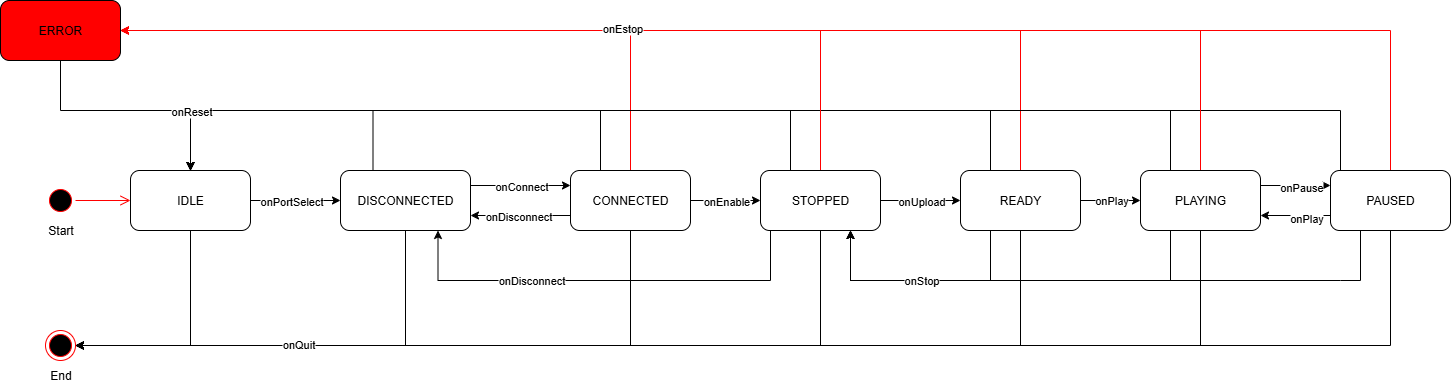

The diagram above was exported from draw.io. Its source (the exported page's mxGraphModel, read from the mxfile embedded in the PNG):
<mxGraphModel dx="3976" dy="841" grid="1" gridSize="10" guides="1" tooltips="1" connect="1" arrows="1" fold="1" page="1" pageScale="1" pageWidth="850" pageHeight="1100" background="#121212" math="0" shadow="0">
  <root>
    <mxCell id="0" />
    <mxCell id="1" parent="0" />
    <mxCell id="r5Km-sCXfw6eWfKEdmuH-27" style="edgeStyle=orthogonalEdgeStyle;rounded=0;orthogonalLoop=1;jettySize=auto;html=1;exitX=1;exitY=0.5;exitDx=0;exitDy=0;entryX=0;entryY=0.5;entryDx=0;entryDy=0;" parent="1" source="r5Km-sCXfw6eWfKEdmuH-4" target="r5Km-sCXfw6eWfKEdmuH-7" edge="1">
      <mxGeometry relative="1" as="geometry" />
    </mxCell>
    <mxCell id="r5Km-sCXfw6eWfKEdmuH-28" value="onPlay" style="edgeLabel;html=1;align=center;verticalAlign=middle;resizable=0;points=[];container=0;" parent="r5Km-sCXfw6eWfKEdmuH-27" vertex="1" connectable="0">
      <mxGeometry relative="1" as="geometry">
        <mxPoint y="-1" as="offset" />
      </mxGeometry>
    </mxCell>
    <mxCell id="r5Km-sCXfw6eWfKEdmuH-45" style="edgeStyle=orthogonalEdgeStyle;rounded=0;orthogonalLoop=1;jettySize=auto;html=1;exitX=0.25;exitY=0;exitDx=0;exitDy=0;entryX=0.5;entryY=0;entryDx=0;entryDy=0;" parent="1" source="r5Km-sCXfw6eWfKEdmuH-4" target="r5Km-sCXfw6eWfKEdmuH-10" edge="1">
      <mxGeometry relative="1" as="geometry">
        <mxPoint x="-1445" y="60" as="targetPoint" />
        <Array as="points">
          <mxPoint x="-1560" y="110" />
          <mxPoint x="-2360" y="110" />
        </Array>
      </mxGeometry>
    </mxCell>
    <mxCell id="r5Km-sCXfw6eWfKEdmuH-65" style="edgeStyle=orthogonalEdgeStyle;rounded=0;orthogonalLoop=1;jettySize=auto;html=1;exitX=0.5;exitY=1;exitDx=0;exitDy=0;entryX=1;entryY=0.5;entryDx=0;entryDy=0;" parent="1" source="r5Km-sCXfw6eWfKEdmuH-4" target="r5Km-sCXfw6eWfKEdmuH-56" edge="1">
      <mxGeometry relative="1" as="geometry" />
    </mxCell>
    <mxCell id="r5Km-sCXfw6eWfKEdmuH-74" style="edgeStyle=orthogonalEdgeStyle;rounded=0;orthogonalLoop=1;jettySize=auto;html=1;exitX=0.5;exitY=0;exitDx=0;exitDy=0;entryX=1;entryY=0.5;entryDx=0;entryDy=0;strokeColor=#FF0000;" parent="1" source="r5Km-sCXfw6eWfKEdmuH-4" target="r5Km-sCXfw6eWfKEdmuH-70" edge="1">
      <mxGeometry relative="1" as="geometry" />
    </mxCell>
    <mxCell id="F2MXbrKp5aOmro1jF1Ty-18" style="edgeStyle=orthogonalEdgeStyle;rounded=0;orthogonalLoop=1;jettySize=auto;html=1;exitX=0.25;exitY=1;exitDx=0;exitDy=0;entryX=0.75;entryY=1;entryDx=0;entryDy=0;" parent="1" source="r5Km-sCXfw6eWfKEdmuH-4" target="r5Km-sCXfw6eWfKEdmuH-8" edge="1">
      <mxGeometry relative="1" as="geometry">
        <Array as="points">
          <mxPoint x="-1580" y="280" />
          <mxPoint x="-1720" y="280" />
        </Array>
      </mxGeometry>
    </mxCell>
    <mxCell id="r5Km-sCXfw6eWfKEdmuH-4" value="READY" style="rounded=1;whiteSpace=wrap;html=1;labelBackgroundColor=none;container=0;" parent="1" vertex="1">
      <mxGeometry x="-1590" y="170" width="120" height="60" as="geometry" />
    </mxCell>
    <mxCell id="r5Km-sCXfw6eWfKEdmuH-31" style="edgeStyle=orthogonalEdgeStyle;rounded=0;orthogonalLoop=1;jettySize=auto;html=1;exitX=0;exitY=0.75;exitDx=0;exitDy=0;entryX=1;entryY=0.75;entryDx=0;entryDy=0;" parent="1" source="r5Km-sCXfw6eWfKEdmuH-5" target="r5Km-sCXfw6eWfKEdmuH-7" edge="1">
      <mxGeometry relative="1" as="geometry" />
    </mxCell>
    <mxCell id="r5Km-sCXfw6eWfKEdmuH-33" value="onPlay" style="edgeLabel;html=1;align=center;verticalAlign=middle;resizable=0;points=[];container=0;" parent="r5Km-sCXfw6eWfKEdmuH-31" vertex="1" connectable="0">
      <mxGeometry relative="1" as="geometry">
        <mxPoint x="10" y="2" as="offset" />
      </mxGeometry>
    </mxCell>
    <mxCell id="r5Km-sCXfw6eWfKEdmuH-36" style="edgeStyle=orthogonalEdgeStyle;rounded=0;orthogonalLoop=1;jettySize=auto;html=1;entryX=0.75;entryY=1;entryDx=0;entryDy=0;exitX=0.25;exitY=1;exitDx=0;exitDy=0;" parent="1" source="r5Km-sCXfw6eWfKEdmuH-5" target="r5Km-sCXfw6eWfKEdmuH-8" edge="1">
      <mxGeometry relative="1" as="geometry">
        <mxPoint x="-1245" y="280" as="targetPoint" />
        <Array as="points">
          <mxPoint x="-1210" y="280" />
          <mxPoint x="-1720" y="280" />
        </Array>
      </mxGeometry>
    </mxCell>
    <mxCell id="r5Km-sCXfw6eWfKEdmuH-48" style="edgeStyle=orthogonalEdgeStyle;rounded=0;orthogonalLoop=1;jettySize=auto;html=1;exitX=0.25;exitY=0;exitDx=0;exitDy=0;entryX=0.5;entryY=0;entryDx=0;entryDy=0;" parent="1" source="r5Km-sCXfw6eWfKEdmuH-5" target="r5Km-sCXfw6eWfKEdmuH-10" edge="1">
      <mxGeometry relative="1" as="geometry">
        <Array as="points">
          <mxPoint x="-1210" y="110" />
          <mxPoint x="-2360" y="110" />
        </Array>
      </mxGeometry>
    </mxCell>
    <mxCell id="r5Km-sCXfw6eWfKEdmuH-68" style="edgeStyle=orthogonalEdgeStyle;rounded=0;orthogonalLoop=1;jettySize=auto;html=1;exitX=0.5;exitY=1;exitDx=0;exitDy=0;entryX=1;entryY=0.5;entryDx=0;entryDy=0;" parent="1" source="r5Km-sCXfw6eWfKEdmuH-5" target="r5Km-sCXfw6eWfKEdmuH-56" edge="1">
      <mxGeometry relative="1" as="geometry" />
    </mxCell>
    <mxCell id="r5Km-sCXfw6eWfKEdmuH-77" style="edgeStyle=orthogonalEdgeStyle;rounded=0;orthogonalLoop=1;jettySize=auto;html=1;exitX=0.5;exitY=0;exitDx=0;exitDy=0;entryX=1;entryY=0.5;entryDx=0;entryDy=0;strokeColor=#FF0000;" parent="1" source="r5Km-sCXfw6eWfKEdmuH-5" target="r5Km-sCXfw6eWfKEdmuH-70" edge="1">
      <mxGeometry relative="1" as="geometry" />
    </mxCell>
    <mxCell id="r5Km-sCXfw6eWfKEdmuH-5" value="PAUSED" style="rounded=1;whiteSpace=wrap;html=1;labelBackgroundColor=none;container=0;" parent="1" vertex="1">
      <mxGeometry x="-1220" y="170" width="120" height="60" as="geometry" />
    </mxCell>
    <mxCell id="r5Km-sCXfw6eWfKEdmuH-23" style="edgeStyle=orthogonalEdgeStyle;rounded=0;orthogonalLoop=1;jettySize=auto;html=1;" parent="1" source="r5Km-sCXfw6eWfKEdmuH-6" target="r5Km-sCXfw6eWfKEdmuH-8" edge="1">
      <mxGeometry relative="1" as="geometry" />
    </mxCell>
    <mxCell id="r5Km-sCXfw6eWfKEdmuH-24" value="&lt;div&gt;onEnable&lt;/div&gt;" style="edgeLabel;html=1;align=center;verticalAlign=middle;resizable=0;points=[];container=0;" parent="r5Km-sCXfw6eWfKEdmuH-23" vertex="1" connectable="0">
      <mxGeometry relative="1" as="geometry">
        <mxPoint as="offset" />
      </mxGeometry>
    </mxCell>
    <mxCell id="r5Km-sCXfw6eWfKEdmuH-43" style="edgeStyle=orthogonalEdgeStyle;rounded=0;orthogonalLoop=1;jettySize=auto;html=1;exitX=0.25;exitY=0;exitDx=0;exitDy=0;entryX=0.5;entryY=0;entryDx=0;entryDy=0;" parent="1" source="r5Km-sCXfw6eWfKEdmuH-6" target="r5Km-sCXfw6eWfKEdmuH-10" edge="1">
      <mxGeometry relative="1" as="geometry">
        <mxPoint x="-2010" y="170" as="sourcePoint" />
        <mxPoint x="-2185" y="170" as="targetPoint" />
        <Array as="points">
          <mxPoint x="-1950" y="110" />
          <mxPoint x="-2360" y="110" />
        </Array>
      </mxGeometry>
    </mxCell>
    <mxCell id="r5Km-sCXfw6eWfKEdmuH-60" style="edgeStyle=orthogonalEdgeStyle;rounded=0;orthogonalLoop=1;jettySize=auto;html=1;exitX=0.5;exitY=1;exitDx=0;exitDy=0;entryX=1;entryY=0.5;entryDx=0;entryDy=0;" parent="1" source="r5Km-sCXfw6eWfKEdmuH-6" target="r5Km-sCXfw6eWfKEdmuH-56" edge="1">
      <mxGeometry relative="1" as="geometry" />
    </mxCell>
    <mxCell id="r5Km-sCXfw6eWfKEdmuH-71" style="edgeStyle=orthogonalEdgeStyle;rounded=0;orthogonalLoop=1;jettySize=auto;html=1;exitX=0.5;exitY=0;exitDx=0;exitDy=0;entryX=1;entryY=0.5;entryDx=0;entryDy=0;strokeColor=#FF0000;" parent="1" source="r5Km-sCXfw6eWfKEdmuH-6" target="r5Km-sCXfw6eWfKEdmuH-70" edge="1">
      <mxGeometry relative="1" as="geometry" />
    </mxCell>
    <mxCell id="bo_2NZZvfg-5TLcYfSpN-3" style="edgeStyle=orthogonalEdgeStyle;rounded=0;orthogonalLoop=1;jettySize=auto;html=1;exitX=0;exitY=0.75;exitDx=0;exitDy=0;entryX=1;entryY=0.75;entryDx=0;entryDy=0;" parent="1" source="r5Km-sCXfw6eWfKEdmuH-6" target="r5Km-sCXfw6eWfKEdmuH-11" edge="1">
      <mxGeometry relative="1" as="geometry" />
    </mxCell>
    <mxCell id="bo_2NZZvfg-5TLcYfSpN-4" value="onDisconnect" style="edgeLabel;html=1;align=center;verticalAlign=middle;resizable=0;points=[];" parent="bo_2NZZvfg-5TLcYfSpN-3" vertex="1" connectable="0">
      <mxGeometry x="0.05" y="1" relative="1" as="geometry">
        <mxPoint y="-1" as="offset" />
      </mxGeometry>
    </mxCell>
    <mxCell id="r5Km-sCXfw6eWfKEdmuH-6" value="CONNECTED" style="rounded=1;whiteSpace=wrap;html=1;labelBackgroundColor=none;container=0;" parent="1" vertex="1">
      <mxGeometry x="-1980" y="170" width="120" height="60" as="geometry" />
    </mxCell>
    <mxCell id="r5Km-sCXfw6eWfKEdmuH-29" style="edgeStyle=orthogonalEdgeStyle;rounded=0;orthogonalLoop=1;jettySize=auto;html=1;exitX=1;exitY=0.25;exitDx=0;exitDy=0;entryX=0;entryY=0.25;entryDx=0;entryDy=0;" parent="1" source="r5Km-sCXfw6eWfKEdmuH-7" target="r5Km-sCXfw6eWfKEdmuH-5" edge="1">
      <mxGeometry relative="1" as="geometry" />
    </mxCell>
    <mxCell id="r5Km-sCXfw6eWfKEdmuH-32" value="onPause" style="edgeLabel;html=1;align=center;verticalAlign=middle;resizable=0;points=[];container=0;" parent="r5Km-sCXfw6eWfKEdmuH-29" vertex="1" connectable="0">
      <mxGeometry relative="1" as="geometry">
        <mxPoint x="5" y="1" as="offset" />
      </mxGeometry>
    </mxCell>
    <mxCell id="r5Km-sCXfw6eWfKEdmuH-34" style="edgeStyle=orthogonalEdgeStyle;rounded=0;orthogonalLoop=1;jettySize=auto;html=1;exitX=0.25;exitY=1;exitDx=0;exitDy=0;entryX=0.75;entryY=1;entryDx=0;entryDy=0;" parent="1" source="r5Km-sCXfw6eWfKEdmuH-7" target="r5Km-sCXfw6eWfKEdmuH-8" edge="1">
      <mxGeometry relative="1" as="geometry">
        <Array as="points">
          <mxPoint x="-1400" y="280" />
          <mxPoint x="-1720" y="280" />
        </Array>
      </mxGeometry>
    </mxCell>
    <mxCell id="F2MXbrKp5aOmro1jF1Ty-21" value="onStop" style="edgeLabel;html=1;align=center;verticalAlign=middle;resizable=0;points=[];" parent="r5Km-sCXfw6eWfKEdmuH-34" vertex="1" connectable="0">
      <mxGeometry x="0.466" y="-1" relative="1" as="geometry">
        <mxPoint x="8" as="offset" />
      </mxGeometry>
    </mxCell>
    <mxCell id="r5Km-sCXfw6eWfKEdmuH-46" style="edgeStyle=orthogonalEdgeStyle;rounded=0;orthogonalLoop=1;jettySize=auto;html=1;exitX=0.25;exitY=0;exitDx=0;exitDy=0;entryX=0.5;entryY=0;entryDx=0;entryDy=0;" parent="1" source="r5Km-sCXfw6eWfKEdmuH-7" target="r5Km-sCXfw6eWfKEdmuH-10" edge="1">
      <mxGeometry relative="1" as="geometry">
        <Array as="points">
          <mxPoint x="-1380" y="110" />
          <mxPoint x="-2360" y="110" />
        </Array>
      </mxGeometry>
    </mxCell>
    <mxCell id="r5Km-sCXfw6eWfKEdmuH-66" style="edgeStyle=orthogonalEdgeStyle;rounded=0;orthogonalLoop=1;jettySize=auto;html=1;exitX=0.5;exitY=1;exitDx=0;exitDy=0;entryX=1;entryY=0.5;entryDx=0;entryDy=0;" parent="1" source="r5Km-sCXfw6eWfKEdmuH-7" target="r5Km-sCXfw6eWfKEdmuH-56" edge="1">
      <mxGeometry relative="1" as="geometry" />
    </mxCell>
    <mxCell id="r5Km-sCXfw6eWfKEdmuH-76" style="edgeStyle=orthogonalEdgeStyle;rounded=0;orthogonalLoop=1;jettySize=auto;html=1;exitX=0.5;exitY=0;exitDx=0;exitDy=0;entryX=1;entryY=0.5;entryDx=0;entryDy=0;strokeColor=#FF0000;" parent="1" source="r5Km-sCXfw6eWfKEdmuH-7" target="r5Km-sCXfw6eWfKEdmuH-70" edge="1">
      <mxGeometry relative="1" as="geometry" />
    </mxCell>
    <mxCell id="r5Km-sCXfw6eWfKEdmuH-7" value="PLAYING" style="rounded=1;whiteSpace=wrap;html=1;labelBackgroundColor=none;container=0;" parent="1" vertex="1">
      <mxGeometry x="-1410" y="170" width="120" height="60" as="geometry" />
    </mxCell>
    <mxCell id="r5Km-sCXfw6eWfKEdmuH-25" style="edgeStyle=orthogonalEdgeStyle;rounded=0;orthogonalLoop=1;jettySize=auto;html=1;exitX=1;exitY=0.5;exitDx=0;exitDy=0;entryX=0;entryY=0.5;entryDx=0;entryDy=0;" parent="1" source="r5Km-sCXfw6eWfKEdmuH-8" target="r5Km-sCXfw6eWfKEdmuH-4" edge="1">
      <mxGeometry relative="1" as="geometry" />
    </mxCell>
    <mxCell id="r5Km-sCXfw6eWfKEdmuH-26" value="onUpload" style="edgeLabel;html=1;align=center;verticalAlign=middle;resizable=0;points=[];container=0;" parent="r5Km-sCXfw6eWfKEdmuH-25" vertex="1" connectable="0">
      <mxGeometry relative="1" as="geometry">
        <mxPoint as="offset" />
      </mxGeometry>
    </mxCell>
    <mxCell id="r5Km-sCXfw6eWfKEdmuH-44" style="edgeStyle=orthogonalEdgeStyle;rounded=0;orthogonalLoop=1;jettySize=auto;html=1;exitX=0.25;exitY=0;exitDx=0;exitDy=0;entryX=0.5;entryY=0;entryDx=0;entryDy=0;" parent="1" source="r5Km-sCXfw6eWfKEdmuH-8" target="r5Km-sCXfw6eWfKEdmuH-10" edge="1">
      <mxGeometry relative="1" as="geometry">
        <Array as="points">
          <mxPoint x="-1760" y="110" />
          <mxPoint x="-2360" y="110" />
        </Array>
      </mxGeometry>
    </mxCell>
    <mxCell id="r5Km-sCXfw6eWfKEdmuH-64" style="edgeStyle=orthogonalEdgeStyle;rounded=0;orthogonalLoop=1;jettySize=auto;html=1;exitX=0.5;exitY=1;exitDx=0;exitDy=0;entryX=1;entryY=0.5;entryDx=0;entryDy=0;" parent="1" source="r5Km-sCXfw6eWfKEdmuH-8" target="r5Km-sCXfw6eWfKEdmuH-56" edge="1">
      <mxGeometry relative="1" as="geometry" />
    </mxCell>
    <mxCell id="r5Km-sCXfw6eWfKEdmuH-73" style="edgeStyle=orthogonalEdgeStyle;rounded=0;orthogonalLoop=1;jettySize=auto;html=1;exitX=0.5;exitY=0;exitDx=0;exitDy=0;entryX=1;entryY=0.5;entryDx=0;entryDy=0;strokeColor=#FF0000;" parent="1" source="r5Km-sCXfw6eWfKEdmuH-8" target="r5Km-sCXfw6eWfKEdmuH-70" edge="1">
      <mxGeometry relative="1" as="geometry" />
    </mxCell>
    <mxCell id="r5Km-sCXfw6eWfKEdmuH-78" value="onEstop" style="edgeLabel;html=1;align=center;verticalAlign=middle;resizable=0;points=[];container=0;" parent="r5Km-sCXfw6eWfKEdmuH-73" vertex="1" connectable="0">
      <mxGeometry relative="1" as="geometry">
        <mxPoint x="81" y="-3" as="offset" />
      </mxGeometry>
    </mxCell>
    <mxCell id="bo_2NZZvfg-5TLcYfSpN-1" style="edgeStyle=orthogonalEdgeStyle;rounded=0;orthogonalLoop=1;jettySize=auto;html=1;exitX=0.25;exitY=1;exitDx=0;exitDy=0;entryX=0.75;entryY=1;entryDx=0;entryDy=0;" parent="1" source="r5Km-sCXfw6eWfKEdmuH-8" target="r5Km-sCXfw6eWfKEdmuH-11" edge="1">
      <mxGeometry relative="1" as="geometry">
        <Array as="points">
          <mxPoint x="-1780" y="280" />
          <mxPoint x="-2112" y="280" />
        </Array>
      </mxGeometry>
    </mxCell>
    <mxCell id="bo_2NZZvfg-5TLcYfSpN-2" value="onDisconnect" style="edgeLabel;html=1;align=center;verticalAlign=middle;resizable=0;points=[];" parent="bo_2NZZvfg-5TLcYfSpN-1" vertex="1" connectable="0">
      <mxGeometry x="0.3691" y="-1" relative="1" as="geometry">
        <mxPoint as="offset" />
      </mxGeometry>
    </mxCell>
    <mxCell id="r5Km-sCXfw6eWfKEdmuH-8" value="STOPPED" style="rounded=1;whiteSpace=wrap;html=1;labelBackgroundColor=none;container=0;" parent="1" vertex="1">
      <mxGeometry x="-1790" y="170" width="120" height="60" as="geometry" />
    </mxCell>
    <mxCell id="r5Km-sCXfw6eWfKEdmuH-12" style="edgeStyle=orthogonalEdgeStyle;rounded=0;orthogonalLoop=1;jettySize=auto;html=1;entryX=0;entryY=0.5;entryDx=0;entryDy=0;" parent="1" source="r5Km-sCXfw6eWfKEdmuH-10" target="r5Km-sCXfw6eWfKEdmuH-11" edge="1">
      <mxGeometry relative="1" as="geometry" />
    </mxCell>
    <mxCell id="r5Km-sCXfw6eWfKEdmuH-13" value="&lt;div&gt;onPortSelect&lt;/div&gt;" style="edgeLabel;html=1;align=center;verticalAlign=middle;resizable=0;points=[];container=0;" parent="r5Km-sCXfw6eWfKEdmuH-12" vertex="1" connectable="0">
      <mxGeometry relative="1" as="geometry">
        <mxPoint x="-5" as="offset" />
      </mxGeometry>
    </mxCell>
    <mxCell id="r5Km-sCXfw6eWfKEdmuH-57" style="edgeStyle=orthogonalEdgeStyle;rounded=0;orthogonalLoop=1;jettySize=auto;html=1;exitX=0.5;exitY=1;exitDx=0;exitDy=0;entryX=1;entryY=0.5;entryDx=0;entryDy=0;" parent="1" source="r5Km-sCXfw6eWfKEdmuH-10" target="r5Km-sCXfw6eWfKEdmuH-56" edge="1">
      <mxGeometry relative="1" as="geometry" />
    </mxCell>
    <mxCell id="r5Km-sCXfw6eWfKEdmuH-10" value="IDLE" style="rounded=1;whiteSpace=wrap;html=1;labelBackgroundColor=none;container=0;" parent="1" vertex="1">
      <mxGeometry x="-2420" y="170" width="120" height="60" as="geometry" />
    </mxCell>
    <mxCell id="r5Km-sCXfw6eWfKEdmuH-14" style="edgeStyle=orthogonalEdgeStyle;rounded=0;orthogonalLoop=1;jettySize=auto;html=1;entryX=0;entryY=0.25;entryDx=0;entryDy=0;exitX=1;exitY=0.25;exitDx=0;exitDy=0;" parent="1" source="r5Km-sCXfw6eWfKEdmuH-11" target="r5Km-sCXfw6eWfKEdmuH-6" edge="1">
      <mxGeometry relative="1" as="geometry" />
    </mxCell>
    <mxCell id="r5Km-sCXfw6eWfKEdmuH-15" value="onConnect" style="edgeLabel;html=1;align=center;verticalAlign=middle;resizable=0;points=[];container=0;" parent="r5Km-sCXfw6eWfKEdmuH-14" vertex="1" connectable="0">
      <mxGeometry relative="1" as="geometry">
        <mxPoint as="offset" />
      </mxGeometry>
    </mxCell>
    <mxCell id="r5Km-sCXfw6eWfKEdmuH-59" style="edgeStyle=orthogonalEdgeStyle;rounded=0;orthogonalLoop=1;jettySize=auto;html=1;exitX=0.5;exitY=1;exitDx=0;exitDy=0;entryX=1;entryY=0.5;entryDx=0;entryDy=0;" parent="1" source="r5Km-sCXfw6eWfKEdmuH-11" target="r5Km-sCXfw6eWfKEdmuH-56" edge="1">
      <mxGeometry relative="1" as="geometry" />
    </mxCell>
    <mxCell id="r5Km-sCXfw6eWfKEdmuH-69" value="&lt;div&gt;onQuit&lt;/div&gt;" style="edgeLabel;html=1;align=center;verticalAlign=middle;resizable=0;points=[];container=0;" parent="r5Km-sCXfw6eWfKEdmuH-59" vertex="1" connectable="0">
      <mxGeometry relative="1" as="geometry">
        <mxPoint y="-2" as="offset" />
      </mxGeometry>
    </mxCell>
    <mxCell id="r5Km-sCXfw6eWfKEdmuH-80" style="edgeStyle=orthogonalEdgeStyle;rounded=0;orthogonalLoop=1;jettySize=auto;html=1;exitX=0.5;exitY=0;exitDx=0;exitDy=0;entryX=0.5;entryY=0;entryDx=0;entryDy=0;" parent="1" source="r5Km-sCXfw6eWfKEdmuH-10" target="r5Km-sCXfw6eWfKEdmuH-10" edge="1">
      <mxGeometry relative="1" as="geometry" />
    </mxCell>
    <mxCell id="F2MXbrKp5aOmro1jF1Ty-1" style="edgeStyle=orthogonalEdgeStyle;rounded=0;orthogonalLoop=1;jettySize=auto;html=1;exitX=0.25;exitY=0;exitDx=0;exitDy=0;entryX=0.5;entryY=0;entryDx=0;entryDy=0;" parent="1" source="r5Km-sCXfw6eWfKEdmuH-11" target="r5Km-sCXfw6eWfKEdmuH-10" edge="1">
      <mxGeometry relative="1" as="geometry">
        <Array as="points">
          <mxPoint x="-2178" y="110" />
          <mxPoint x="-2360" y="110" />
        </Array>
      </mxGeometry>
    </mxCell>
    <mxCell id="r5Km-sCXfw6eWfKEdmuH-11" value="&lt;div&gt;DISCONNECTED&lt;/div&gt;" style="rounded=1;whiteSpace=wrap;html=1;labelBackgroundColor=none;container=0;" parent="1" vertex="1">
      <mxGeometry x="-2210" y="170" width="130" height="60" as="geometry" />
    </mxCell>
    <mxCell id="r5Km-sCXfw6eWfKEdmuH-56" value="" style="ellipse;html=1;shape=endState;fillColor=#000000;strokeColor=#ff0000;container=0;" parent="1" vertex="1">
      <mxGeometry x="-2505" y="330" width="30" height="30" as="geometry" />
    </mxCell>
    <mxCell id="F2MXbrKp5aOmro1jF1Ty-15" style="edgeStyle=orthogonalEdgeStyle;rounded=0;orthogonalLoop=1;jettySize=auto;html=1;exitX=0.5;exitY=1;exitDx=0;exitDy=0;entryX=0.5;entryY=0;entryDx=0;entryDy=0;" parent="1" source="r5Km-sCXfw6eWfKEdmuH-70" target="r5Km-sCXfw6eWfKEdmuH-10" edge="1">
      <mxGeometry relative="1" as="geometry">
        <Array as="points">
          <mxPoint x="-2490" y="110" />
          <mxPoint x="-2360" y="110" />
        </Array>
      </mxGeometry>
    </mxCell>
    <mxCell id="F2MXbrKp5aOmro1jF1Ty-17" value="onReset" style="edgeLabel;html=1;align=center;verticalAlign=middle;resizable=0;points=[];" parent="F2MXbrKp5aOmro1jF1Ty-15" vertex="1" connectable="0">
      <mxGeometry x="0.5002" relative="1" as="geometry">
        <mxPoint as="offset" />
      </mxGeometry>
    </mxCell>
    <mxCell id="r5Km-sCXfw6eWfKEdmuH-70" value="ERROR" style="rounded=1;whiteSpace=wrap;html=1;fillColor=#FF0000;container=0;" parent="1" vertex="1">
      <mxGeometry x="-2550" width="120" height="60" as="geometry" />
    </mxCell>
    <mxCell id="r5Km-sCXfw6eWfKEdmuH-95" value="&lt;div&gt;Start&lt;/div&gt;" style="text;html=1;align=center;verticalAlign=middle;resizable=0;points=[];autosize=1;strokeColor=none;fillColor=none;container=0;" parent="1" vertex="1">
      <mxGeometry x="-2515" y="215" width="50" height="30" as="geometry" />
    </mxCell>
    <mxCell id="r5Km-sCXfw6eWfKEdmuH-96" value="&lt;div&gt;End&lt;/div&gt;" style="text;html=1;align=center;verticalAlign=middle;resizable=0;points=[];autosize=1;strokeColor=none;fillColor=none;container=0;" parent="1" vertex="1">
      <mxGeometry x="-2510" y="360" width="40" height="30" as="geometry" />
    </mxCell>
    <mxCell id="F2MXbrKp5aOmro1jF1Ty-5" value="" style="ellipse;html=1;shape=startState;fillColor=#000000;strokeColor=#ff0000;container=0;" parent="1" vertex="1">
      <mxGeometry x="-2505" y="185" width="30" height="30" as="geometry" />
    </mxCell>
    <mxCell id="F2MXbrKp5aOmro1jF1Ty-6" value="" style="edgeStyle=orthogonalEdgeStyle;html=1;verticalAlign=bottom;endArrow=open;endSize=8;strokeColor=#ff0000;rounded=0;entryX=0;entryY=0.5;entryDx=0;entryDy=0;" parent="1" source="F2MXbrKp5aOmro1jF1Ty-5" target="r5Km-sCXfw6eWfKEdmuH-10" edge="1">
      <mxGeometry relative="1" as="geometry">
        <mxPoint x="-2420" y="195" as="targetPoint" />
      </mxGeometry>
    </mxCell>
  </root>
</mxGraphModel>